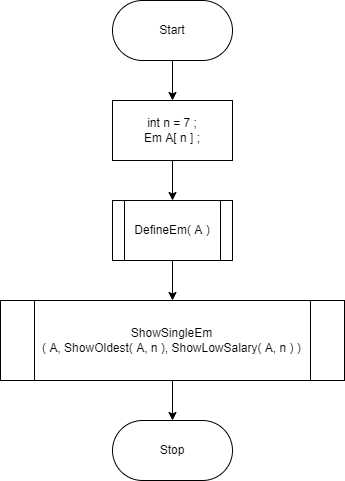

The diagram above was exported from draw.io. Its source (the exported page's mxGraphModel, read from the mxfile embedded in the PNG):
<mxGraphModel dx="702" dy="857" grid="1" gridSize="10" guides="1" tooltips="1" connect="1" arrows="1" fold="1" page="1" pageScale="1" pageWidth="827" pageHeight="1169" math="0" shadow="0">
  <root>
    <mxCell id="WIyWlLk6GJQsqaUBKTNV-0" />
    <mxCell id="WIyWlLk6GJQsqaUBKTNV-1" parent="WIyWlLk6GJQsqaUBKTNV-0" />
    <mxCell id="YuhDpGOLLSsWyXXOxG2k-2" style="edgeStyle=orthogonalEdgeStyle;rounded=0;orthogonalLoop=1;jettySize=auto;html=1;entryX=0.5;entryY=0;entryDx=0;entryDy=0;" parent="WIyWlLk6GJQsqaUBKTNV-1" source="YuhDpGOLLSsWyXXOxG2k-0" target="YuhDpGOLLSsWyXXOxG2k-1" edge="1">
      <mxGeometry relative="1" as="geometry" />
    </mxCell>
    <mxCell id="YuhDpGOLLSsWyXXOxG2k-0" value="Start" style="rounded=1;whiteSpace=wrap;html=1;arcSize=50;" parent="WIyWlLk6GJQsqaUBKTNV-1" vertex="1">
      <mxGeometry x="354" y="70" width="120" height="60" as="geometry" />
    </mxCell>
    <mxCell id="YuhDpGOLLSsWyXXOxG2k-4" value="" style="edgeStyle=orthogonalEdgeStyle;rounded=0;orthogonalLoop=1;jettySize=auto;html=1;" parent="WIyWlLk6GJQsqaUBKTNV-1" source="YuhDpGOLLSsWyXXOxG2k-1" target="YuhDpGOLLSsWyXXOxG2k-3" edge="1">
      <mxGeometry relative="1" as="geometry" />
    </mxCell>
    <mxCell id="YuhDpGOLLSsWyXXOxG2k-1" value="int n = 7 ;&lt;br&gt;Em A[ n ] ;" style="rounded=0;whiteSpace=wrap;html=1;" parent="WIyWlLk6GJQsqaUBKTNV-1" vertex="1">
      <mxGeometry x="354" y="170" width="120" height="60" as="geometry" />
    </mxCell>
    <mxCell id="YuhDpGOLLSsWyXXOxG2k-6" value="" style="edgeStyle=orthogonalEdgeStyle;rounded=0;orthogonalLoop=1;jettySize=auto;html=1;" parent="WIyWlLk6GJQsqaUBKTNV-1" source="YuhDpGOLLSsWyXXOxG2k-3" target="YuhDpGOLLSsWyXXOxG2k-5" edge="1">
      <mxGeometry relative="1" as="geometry" />
    </mxCell>
    <mxCell id="YuhDpGOLLSsWyXXOxG2k-3" value="DefineEm( A )" style="shape=process;whiteSpace=wrap;html=1;backgroundOutline=1;rounded=0;" parent="WIyWlLk6GJQsqaUBKTNV-1" vertex="1">
      <mxGeometry x="354" y="270" width="120" height="60" as="geometry" />
    </mxCell>
    <mxCell id="YuhDpGOLLSsWyXXOxG2k-8" value="" style="edgeStyle=orthogonalEdgeStyle;rounded=0;orthogonalLoop=1;jettySize=auto;html=1;" parent="WIyWlLk6GJQsqaUBKTNV-1" source="YuhDpGOLLSsWyXXOxG2k-5" target="YuhDpGOLLSsWyXXOxG2k-7" edge="1">
      <mxGeometry relative="1" as="geometry" />
    </mxCell>
    <mxCell id="YuhDpGOLLSsWyXXOxG2k-5" value="ShowSingleEm&lt;br&gt;( A, ShowOldest( A, n ), ShowLowSalary( A, n ) )" style="shape=process;whiteSpace=wrap;html=1;backgroundOutline=1;rounded=0;" parent="WIyWlLk6GJQsqaUBKTNV-1" vertex="1">
      <mxGeometry x="242" y="370" width="344" height="80" as="geometry" />
    </mxCell>
    <mxCell id="YuhDpGOLLSsWyXXOxG2k-7" value="Stop" style="rounded=1;whiteSpace=wrap;html=1;arcSize=50;" parent="WIyWlLk6GJQsqaUBKTNV-1" vertex="1">
      <mxGeometry x="354" y="490" width="120" height="60" as="geometry" />
    </mxCell>
  </root>
</mxGraphModel>